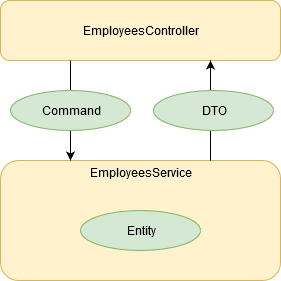

The diagram above was exported from draw.io. Its source (the exported page's mxGraphModel, read from the mxfile embedded in the PNG):
<mxGraphModel dx="1422" dy="883" grid="1" gridSize="10" guides="1" tooltips="1" connect="1" arrows="1" fold="1" page="1" pageScale="1" pageWidth="827" pageHeight="1169" math="0" shadow="0">
  <root>
    <mxCell id="0" />
    <mxCell id="1" parent="0" />
    <mxCell id="oQR4bGVHTm-JCdTv-hvS-1" value="EmployeesController" style="rounded=1;whiteSpace=wrap;html=1;fillColor=#fff2cc;strokeColor=#d6b656;" vertex="1" parent="1">
      <mxGeometry x="200" y="80" width="280" height="60" as="geometry" />
    </mxCell>
    <mxCell id="oQR4bGVHTm-JCdTv-hvS-2" value="EmployeesService" style="rounded=1;whiteSpace=wrap;html=1;fillColor=#fff2cc;strokeColor=#d6b656;labelPosition=center;verticalLabelPosition=top;align=center;verticalAlign=bottom;spacing=-20;" vertex="1" parent="1">
      <mxGeometry x="200" y="240" width="280" height="120" as="geometry" />
    </mxCell>
    <mxCell id="oQR4bGVHTm-JCdTv-hvS-3" value="" style="endArrow=classic;html=1;exitX=0.25;exitY=1;exitDx=0;exitDy=0;entryX=0.25;entryY=0;entryDx=0;entryDy=0;" edge="1" parent="1" source="oQR4bGVHTm-JCdTv-hvS-1" target="oQR4bGVHTm-JCdTv-hvS-2">
      <mxGeometry width="50" height="50" relative="1" as="geometry">
        <mxPoint x="220" y="370" as="sourcePoint" />
        <mxPoint x="270" y="320" as="targetPoint" />
      </mxGeometry>
    </mxCell>
    <mxCell id="oQR4bGVHTm-JCdTv-hvS-4" value="Command" style="ellipse;whiteSpace=wrap;html=1;fillColor=#d5e8d4;strokeColor=#82b366;" vertex="1" parent="1">
      <mxGeometry x="210" y="170" width="120" height="40" as="geometry" />
    </mxCell>
    <mxCell id="oQR4bGVHTm-JCdTv-hvS-5" value="" style="endArrow=classic;html=1;exitX=0.75;exitY=0;exitDx=0;exitDy=0;entryX=0.75;entryY=1;entryDx=0;entryDy=0;" edge="1" parent="1" source="oQR4bGVHTm-JCdTv-hvS-2" target="oQR4bGVHTm-JCdTv-hvS-1">
      <mxGeometry width="50" height="50" relative="1" as="geometry">
        <mxPoint x="265" y="150" as="sourcePoint" />
        <mxPoint x="265" y="250" as="targetPoint" />
      </mxGeometry>
    </mxCell>
    <mxCell id="oQR4bGVHTm-JCdTv-hvS-6" value="DTO" style="ellipse;whiteSpace=wrap;html=1;fillColor=#d5e8d4;strokeColor=#82b366;" vertex="1" parent="1">
      <mxGeometry x="353" y="170" width="120" height="40" as="geometry" />
    </mxCell>
    <mxCell id="oQR4bGVHTm-JCdTv-hvS-7" value="Entity" style="ellipse;whiteSpace=wrap;html=1;fillColor=#d5e8d4;strokeColor=#82b366;" vertex="1" parent="1">
      <mxGeometry x="280" y="290" width="120" height="40" as="geometry" />
    </mxCell>
  </root>
</mxGraphModel>